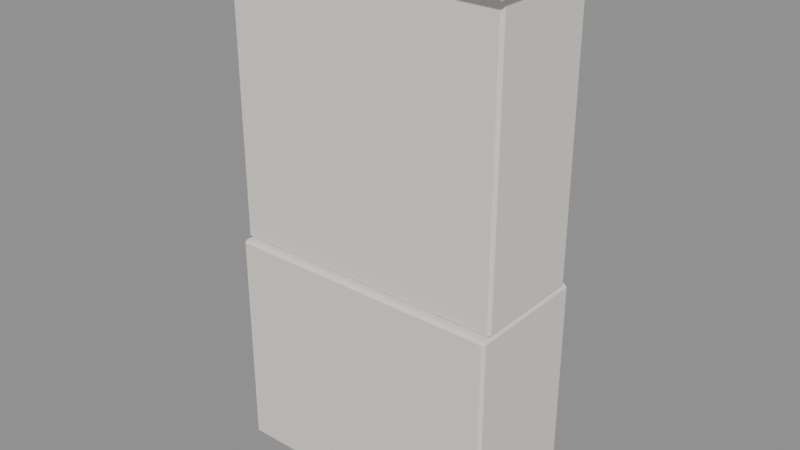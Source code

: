 # Source: MOV_Cristaleira_v01.blend  (saved by Blender 4.2.66; exported with 4.5.12 LTS)
import bpy
from mathutils import Matrix  # noqa: F401  (used for matrix-valued properties, if any)

bpy.ops.wm.read_factory_settings(use_empty=True)
scene = bpy.context.scene
scene.name = 'Scene'

# ---- materials (node trees are filled in below, after node groups)
mat_polyroom_pbr = bpy.data.materials.new('Polyroom_PBR')

# ---- material node trees
mat_polyroom_pbr.use_nodes = True; mat_polyroom_pbr.node_tree.nodes.clear()
_N = mat_polyroom_pbr.node_tree.nodes; _L = mat_polyroom_pbr.node_tree.links
n0 = _N.new('ShaderNodeBsdfPrincipled'); n0.name = 'Principled BSDF'; n0.location = (10, 300)
n0.inputs[2].default_value = 0.8
n1 = _N.new('ShaderNodeOutputMaterial'); n1.name = 'Material Output'; n1.location = (300, 300)
n2 = _N.new('ShaderNodeAttribute'); n2.name = 'Attribute'; n2.location = (0, 0)
n2.attribute_name = 'Color'
_L.new(n0.outputs[0], n1.inputs[0])
_L.new(n2.outputs[0], n0.inputs[0])
n1.is_active_output = True

# ---- meshes
me_mov_cristaleira_v01 = bpy.data.meshes.new('MOV_Cristaleira_v01')
me_mov_cristaleira_v01.from_pydata([(-0.49, -0.215, 0.0), (-0.49, -0.225, 0.01), (-0.5, -0.215, 0.01), (-0.49, -0.225, 0.79), (-0.49, -0.215, 0.8), (-0.5, -0.215, 0.79), (-0.49, 0.215, 0.0), (-0.5, 0.215, 0.01), (-0.49, 0.225, 0.01), (-0.49, 0.215, 0.8), (-0.49, 0.225, 0.79), (-0.5, 0.215, 0.79), (0.49, -0.215, 0.0), (0.5, -0.215, 0.01), (0.49, -0.225, 0.01), (0.49, -0.215, 0.8), (0.49, -0.225, 0.79), (0.5, -0.215, 0.79), (0.49, 0.215, 0.0), (0.49, 0.225, 0.01), (0.5, 0.215, 0.01), (0.49, 0.215, 0.8), (0.5, 0.215, 0.79), (0.49, 0.225, 0.79), (-0.49, -0.19, 0.8), (-0.49, -0.2, 0.81), (-0.5, -0.19, 0.81), (-0.49, -0.2, 1.79), (-0.49, -0.19, 1.8), (-0.5, -0.19, 1.79), (-0.49, 0.19, 0.8), (-0.5, 0.19, 0.81), (-0.49, 0.2, 0.81), (-0.49, 0.19, 1.8), (-0.49, 0.2, 1.79), (-0.5, 0.19, 1.79), (0.49, -0.19, 0.8), (0.5, -0.19, 0.81), (0.49, -0.2, 0.81), (0.49, -0.19, 1.8), (0.49, -0.2, 1.79), (0.5, -0.19, 1.79), (0.49, 0.19, 0.8), (0.49, 0.2, 0.81), (0.5, 0.19, 0.81), (0.49, 0.19, 1.8), (0.5, 0.19, 1.79), (0.49, 0.2, 1.79), (-0.4525, 0.21, 0.875), (-0.4525, 0.2, 0.885), (-0.4625, 0.21, 0.885), (-0.4525, 0.2, 1.715), (-0.4525, 0.21, 1.725), (-0.4625, 0.21, 1.715), (-0.4525, 0.21, 0.875), (-0.4625, 0.21, 0.885), (-0.4525, 0.22, 0.885), (-0.4525, 0.21, 1.725), (-0.4525, 0.22, 1.715), (-0.4625, 0.21, 1.715), (-0.0225, 0.21, 0.875), (-0.0125, 0.21, 0.885), (-0.0225, 0.2, 0.885), (-0.0225, 0.21, 1.725), (-0.0225, 0.2, 1.715), (-0.0125, 0.21, 1.715), (-0.0225, 0.21, 0.875), (-0.0225, 0.22, 0.885), (-0.0125, 0.21, 0.885), (-0.0225, 0.21, 1.725), (-0.0125, 0.21, 1.715), (-0.0225, 0.22, 1.715), (0.0225, 0.21, 0.875), (0.0225, 0.2, 0.885), (0.0125, 0.21, 0.885), (0.0225, 0.2, 1.715), (0.0225, 0.21, 1.725), (0.0125, 0.21, 1.715), (0.0225, 0.21, 0.875), (0.0125, 0.21, 0.885), (0.0225, 0.22, 0.885), (0.0225, 0.21, 1.725), (0.0225, 0.22, 1.715), (0.0125, 0.21, 1.715), (0.4525, 0.21, 0.875), (0.4625, 0.21, 0.885), (0.4525, 0.2, 0.885), (0.4525, 0.21, 1.725), (0.4525, 0.2, 1.715), (0.4625, 0.21, 1.715), (0.4525, 0.21, 0.875), (0.4525, 0.22, 0.885), (0.4625, 0.21, 0.885), (0.4525, 0.21, 1.725), (0.4625, 0.21, 1.715), (0.4525, 0.22, 1.715), (-0.44, -0.165, 1.185), (-0.44, -0.175, 1.195), (-0.45, -0.165, 1.195), (-0.44, -0.175, 1.205), (-0.44, -0.165, 1.215), (-0.45, -0.165, 1.205), (-0.44, 0.165, 1.185), (-0.45, 0.165, 1.195), (-0.44, 0.175, 1.195), (-0.44, 0.165, 1.215), (-0.44, 0.175, 1.205), (-0.45, 0.165, 1.205), (0.44, -0.165, 1.185), (0.45, -0.165, 1.195), (0.44, -0.175, 1.195), (0.44, -0.165, 1.215), (0.44, -0.175, 1.205), (0.45, -0.165, 1.205), (0.44, 0.165, 1.185), (0.44, 0.175, 1.195), (0.45, 0.165, 1.195), (0.44, 0.165, 1.215), (0.45, 0.165, 1.205), (0.44, 0.175, 1.205), (-0.44, -0.165, 1.485), (-0.44, -0.175, 1.495), (-0.45, -0.165, 1.495), (-0.44, -0.175, 1.505), (-0.44, -0.165, 1.515), (-0.45, -0.165, 1.505), (-0.44, 0.165, 1.485), (-0.45, 0.165, 1.495), (-0.44, 0.175, 1.495), (-0.44, 0.165, 1.515), (-0.44, 0.175, 1.505), (-0.45, 0.165, 1.505), (0.44, -0.165, 1.485), (0.45, -0.165, 1.495), (0.44, -0.175, 1.495), (0.44, -0.165, 1.515), (0.44, -0.175, 1.505), (0.45, -0.165, 1.505), (0.44, 0.165, 1.485), (0.44, 0.175, 1.495), (0.45, 0.165, 1.495), (0.44, 0.165, 1.515), (0.45, 0.165, 1.505), (0.44, 0.175, 1.505), (-0.515, -0.23, 1.8), (-0.515, -0.24, 1.81), (-0.525, -0.23, 1.81), (-0.515, -0.24, 1.85), (-0.515, -0.23, 1.86), (-0.525, -0.23, 1.85), (-0.515, 0.23, 1.8), (-0.525, 0.23, 1.81), (-0.515, 0.24, 1.81), (-0.515, 0.23, 1.86), (-0.515, 0.24, 1.85), (-0.525, 0.23, 1.85), (0.515, -0.23, 1.8), (0.525, -0.23, 1.81), (0.515, -0.24, 1.81), (0.515, -0.23, 1.86), (0.515, -0.24, 1.85), (0.525, -0.23, 1.85), (0.515, 0.23, 1.8), (0.515, 0.24, 1.81), (0.525, 0.23, 1.81), (0.515, 0.23, 1.86), (0.525, 0.23, 1.85), (0.515, 0.24, 1.85), (-0.44, -0.165, 0.0), (-0.44, -0.175, 0.01), (-0.45, -0.165, 0.01), (-0.44, -0.175, 0.09), (-0.44, -0.165, 0.1), (-0.45, -0.165, 0.09), (-0.44, 0.165, 0.0), (-0.45, 0.165, 0.01), (-0.44, 0.175, 0.01), (-0.44, 0.165, 0.1), (-0.44, 0.175, 0.09), (-0.45, 0.165, 0.09), (0.44, -0.165, 0.0), (0.45, -0.165, 0.01), (0.44, -0.175, 0.01), (0.44, -0.165, 0.1), (0.44, -0.175, 0.09), (0.45, -0.165, 0.09), (0.44, 0.165, 0.0), (0.44, 0.175, 0.01), (0.45, 0.165, 0.01), (0.44, 0.165, 0.1), (0.45, 0.165, 0.09), (0.44, 0.175, 0.09)], [], [(14, 16, 3, 1), (20, 22, 17, 13), (30, 42, 36, 24), (21, 9, 4, 15), (2, 5, 11, 7), (8, 10, 23, 19), (38, 40, 27, 25), (44, 46, 41, 37), (54, 66, 60, 48), (45, 33, 28, 39), (26, 29, 35, 31), (32, 34, 47, 43), (62, 64, 51, 49), (68, 70, 65, 61), (78, 90, 84, 72), (69, 57, 52, 63), (50, 53, 59, 55), (56, 58, 71, 67), (86, 88, 75, 73), (92, 94, 89, 85), (102, 114, 108, 96), (93, 81, 76, 87), (74, 77, 83, 79), (80, 82, 95, 91), (110, 112, 99, 97), (116, 118, 113, 109), (126, 138, 132, 120), (117, 105, 100, 111), (98, 101, 107, 103), (104, 106, 119, 115), (134, 136, 123, 121), (140, 142, 137, 133), (150, 162, 156, 144), (141, 129, 124, 135), (122, 125, 131, 127), (128, 130, 143, 139), (158, 160, 147, 145), (164, 166, 161, 157), (174, 186, 180, 168), (165, 153, 148, 159), (146, 149, 155, 151), (152, 154, 167, 163), (182, 184, 171, 169), (188, 190, 185, 181), (189, 177, 172, 183), (170, 173, 179, 175), (176, 178, 191, 187), (0, 1, 2), (3, 4, 5), (6, 7, 8), (9, 10, 11), (12, 13, 14), (15, 16, 17), (18, 19, 20), (21, 22, 23), (24, 25, 26), (27, 28, 29), (30, 31, 32), (33, 34, 35), (36, 37, 38), (39, 40, 41), (42, 43, 44), (45, 46, 47), (48, 49, 50), (51, 52, 53), (54, 55, 56), (57, 58, 59), (60, 61, 62), (63, 64, 65), (66, 67, 68), (69, 70, 71), (72, 73, 74), (75, 76, 77), (78, 79, 80), (81, 82, 83), (84, 85, 86), (87, 88, 89), (90, 91, 92), (93, 94, 95), (96, 97, 98), (99, 100, 101), (102, 103, 104), (105, 106, 107), (108, 109, 110), (111, 112, 113), (114, 115, 116), (117, 118, 119), (120, 121, 122), (123, 124, 125), (126, 127, 128), (129, 130, 131), (132, 133, 134), (135, 136, 137), (138, 139, 140), (141, 142, 143), (144, 145, 146), (147, 148, 149), (150, 151, 152), (153, 154, 155), (156, 157, 158), (159, 160, 161), (162, 163, 164), (165, 166, 167), (168, 169, 170), (171, 172, 173), (174, 175, 176), (177, 178, 179), (180, 181, 182), (183, 184, 185), (186, 187, 188), (189, 190, 191), (6, 0, 2, 7), (1, 3, 5, 2), (4, 9, 11, 5), (10, 8, 7, 11), (18, 6, 8, 19), (9, 21, 23, 10), (22, 20, 19, 23), (12, 18, 20, 13), (21, 15, 17, 22), (16, 14, 13, 17), (0, 12, 14, 1), (15, 4, 3, 16), (30, 24, 26, 31), (25, 27, 29, 26), (28, 33, 35, 29), (34, 32, 31, 35), (42, 30, 32, 43), (33, 45, 47, 34), (46, 44, 43, 47), (36, 42, 44, 37), (45, 39, 41, 46), (40, 38, 37, 41), (24, 36, 38, 25), (39, 28, 27, 40), (54, 48, 50, 55), (49, 51, 53, 50), (52, 57, 59, 53), (58, 56, 55, 59), (66, 54, 56, 67), (57, 69, 71, 58), (70, 68, 67, 71), (60, 66, 68, 61), (69, 63, 65, 70), (64, 62, 61, 65), (48, 60, 62, 49), (63, 52, 51, 64), (78, 72, 74, 79), (73, 75, 77, 74), (76, 81, 83, 77), (82, 80, 79, 83), (90, 78, 80, 91), (81, 93, 95, 82), (94, 92, 91, 95), (84, 90, 92, 85), (93, 87, 89, 94), (88, 86, 85, 89), (72, 84, 86, 73), (87, 76, 75, 88), (102, 96, 98, 103), (97, 99, 101, 98), (100, 105, 107, 101), (106, 104, 103, 107), (114, 102, 104, 115), (105, 117, 119, 106), (118, 116, 115, 119), (108, 114, 116, 109), (117, 111, 113, 118), (112, 110, 109, 113), (96, 108, 110, 97), (111, 100, 99, 112), (126, 120, 122, 127), (121, 123, 125, 122), (124, 129, 131, 125), (130, 128, 127, 131), (138, 126, 128, 139), (129, 141, 143, 130), (142, 140, 139, 143), (132, 138, 140, 133), (141, 135, 137, 142), (136, 134, 133, 137), (120, 132, 134, 121), (135, 124, 123, 136), (150, 144, 146, 151), (145, 147, 149, 146), (148, 153, 155, 149), (154, 152, 151, 155), (162, 150, 152, 163), (153, 165, 167, 154), (166, 164, 163, 167), (156, 162, 164, 157), (165, 159, 161, 166), (160, 158, 157, 161), (144, 156, 158, 145), (159, 148, 147, 160), (174, 168, 170, 175), (169, 171, 173, 170), (172, 177, 179, 173), (178, 176, 175, 179), (186, 174, 176, 187), (177, 189, 191, 178), (190, 188, 187, 191), (180, 186, 188, 181), (189, 183, 185, 190), (184, 182, 181, 185), (168, 180, 182, 169), (183, 172, 171, 184), (6, 18, 12, 0)])
_uv = me_mov_cristaleira_v01.uv_layers.new(name='UVMap')
_uv.uv.foreach_set('vector', [0.6499, 0.7206, 0.3741, 0.7206, 0.3741, 0.3741, 0.6499, 0.3741, 0.6499, 0.005673, 0.3741, 0.005673, 0.3741, 0.005673, 0.6499, 0.005673, 0.3592, 0.3557, 0.3592, 0.009208, 0.3592, 0.009208, 0.3592, 0.3557, 0.3706, 0.009208, 0.3706, 0.3557, 0.3706, 0.3557, 0.3706, 0.009208, 0.6499, 0.3592, 0.3741, 0.3592, 0.3741, 0.3592, 0.6499, 0.3592, 0.6499, 0.3557, 0.3741, 0.3557, 0.3741, 0.009208, 0.6499, 0.009208, 0.3557, 0.7206, 0.009208, 0.7206, 0.009208, 0.3741, 0.3557, 0.3741, 0.3557, 0.005673, 0.009208, 0.005673, 0.009208, 0.005673, 0.3557, 0.005673, 0.6683, 0.3062, 0.8203, 0.3062, 0.8203, 0.3062, 0.6683, 0.3062, 0.005673, 0.009208, 0.005673, 0.3557, 0.005673, 0.3557, 0.005673, 0.009208, 0.3557, 0.3592, 0.009208, 0.3592, 0.009208, 0.3592, 0.3557, 0.3592, 0.3557, 0.3557, 0.009208, 0.3557, 0.009208, 0.009208, 0.3557, 0.009208, 0.6683, 0.6145, 0.6683, 0.3211, 0.8203, 0.3211, 0.8203, 0.6145, 0.8239, 0.3027, 0.8239, 0.009208, 0.8239, 0.009208, 0.8239, 0.3027, 0.6683, 0.9299, 0.8203, 0.9299, 0.8203, 0.9299, 0.6683, 0.9299, 0.8203, 0.005673, 0.6683, 0.005673, 0.6683, 0.005673, 0.8203, 0.005673, 0.6648, 0.3027, 0.6648, 0.009208, 0.6648, 0.009208, 0.6648, 0.3027, 0.6683, 0.3027, 0.6683, 0.009208, 0.8203, 0.009208, 0.8203, 0.3027, 0.8388, 0.3027, 0.8388, 0.009208, 0.9908, 0.009208, 0.9908, 0.3027, 0.8239, 0.9264, 0.8239, 0.633, 0.8239, 0.633, 0.8239, 0.9264, 0.8458, 0.9618, 0.8458, 0.6506, 0.8458, 0.6506, 0.8458, 0.9618, 0.8203, 0.6294, 0.6683, 0.6294, 0.6683, 0.6294, 0.8203, 0.6294, 0.6648, 0.9264, 0.6648, 0.633, 0.6648, 0.633, 0.6648, 0.9264, 0.6683, 0.9264, 0.6683, 0.633, 0.8203, 0.633, 0.8203, 0.9264, 0.8642, 0.9618, 0.8607, 0.9618, 0.8607, 0.6506, 0.8642, 0.6506, 0.8423, 0.6471, 0.8388, 0.6471, 0.8388, 0.6471, 0.8423, 0.6471, 0.8897, 0.9618, 0.8897, 0.6506, 0.8897, 0.6506, 0.8897, 0.9618, 0.8352, 0.6506, 0.8352, 0.9618, 0.8352, 0.9618, 0.8352, 0.6506, 0.8423, 0.9653, 0.8388, 0.9653, 0.8388, 0.9653, 0.8423, 0.9653, 0.8423, 0.9618, 0.8388, 0.9618, 0.8388, 0.6506, 0.8423, 0.6506, 0.9082, 0.9618, 0.9046, 0.9618, 0.9046, 0.6506, 0.9082, 0.6506, 0.8862, 0.6471, 0.8827, 0.6471, 0.8827, 0.6471, 0.8862, 0.6471, 0.9498, 0.6853, 0.9498, 0.3211, 0.9498, 0.3211, 0.9498, 0.6853, 0.8791, 0.6506, 0.8791, 0.9618, 0.8791, 0.9618, 0.8791, 0.6506, 0.8862, 0.9653, 0.8827, 0.9653, 0.8827, 0.9653, 0.8862, 0.9653, 0.8862, 0.9618, 0.8827, 0.9618, 0.8827, 0.6506, 0.8862, 0.6506, 0.9789, 0.6853, 0.9647, 0.6853, 0.9647, 0.3211, 0.9789, 0.3211, 0.9463, 0.3175, 0.9322, 0.3175, 0.9322, 0.3175, 0.9463, 0.3175, 0.8706, 0.6322, 0.8706, 0.3211, 0.8706, 0.3211, 0.8706, 0.6322, 0.9286, 0.3211, 0.9286, 0.6853, 0.9286, 0.6853, 0.9286, 0.3211, 0.9463, 0.6888, 0.9322, 0.6888, 0.9322, 0.6888, 0.9463, 0.6888, 0.9463, 0.6853, 0.9322, 0.6853, 0.9322, 0.3211, 0.9463, 0.3211, 0.9137, 0.6322, 0.8855, 0.6322, 0.8855, 0.3211, 0.9137, 0.3211, 0.867, 0.3175, 0.8388, 0.3175, 0.8388, 0.3175, 0.867, 0.3175, 0.8352, 0.3211, 0.8352, 0.6322, 0.8352, 0.6322, 0.8352, 0.3211, 0.867, 0.6358, 0.8388, 0.6358, 0.8388, 0.6358, 0.867, 0.6358, 0.867, 0.6322, 0.8388, 0.6322, 0.8388, 0.3211, 0.867, 0.3211, 0.6534, 0.3741, 0.6499, 0.3741, 0.6499, 0.3706, 0.3741, 0.3741, 0.3706, 0.3741, 0.3741, 0.3706, 0.6534, 0.3557, 0.6499, 0.3592, 0.6499, 0.3557, 0.3706, 0.3557, 0.3741, 0.3557, 0.3741, 0.3592, 0.6534, 0.009208, 0.6534, 0.005673, 0.6534, 0.009208, 0.3706, 0.7206, 0.3741, 0.7206, 0.3741, 0.7241, 0.6534, 0.009208, 0.6499, 0.009208, 0.6499, 0.005673, 0.3706, 0.009208, 0.3741, 0.005673, 0.3741, 0.009208, 0.3592, 0.3557, 0.3592, 0.3557, 0.3592, 0.3592, 0.005672, 0.3557, 0.005673, 0.3557, 0.005672, 0.3592, 0.3592, 0.3557, 0.3557, 0.3592, 0.3557, 0.3557, 0.005673, 0.3557, 0.009208, 0.3557, 0.009208, 0.3592, 0.3592, 0.009208, 0.3592, 0.005673, 0.3592, 0.009208, 0.005673, 0.009208, 0.005673, 0.009208, 0.005673, 0.005673, 0.3592, 0.009208, 0.3557, 0.009208, 0.3557, 0.005673, 0.005673, 0.009208, 0.009208, 0.005673, 0.009208, 0.009208, 0.6683, 0.3062, 0.6683, 0.3062, 0.6648, 0.3062, 0.6683, 0.005673, 0.6683, 0.005673, 0.6648, 0.005673, 0.6683, 0.3062, 0.6648, 0.3027, 0.6683, 0.3027, 0.6683, 0.005673, 0.6683, 0.009208, 0.6648, 0.009208, 0.8203, 0.3062, 0.8239, 0.3062, 0.8203, 0.3062, 0.8203, 0.005673, 0.8203, 0.005673, 0.8239, 0.005673, 0.8203, 0.3062, 0.8203, 0.3027, 0.8239, 0.3027, 0.8203, 0.005673, 0.8239, 0.009208, 0.8203, 0.009208, 0.6683, 0.9299, 0.6683, 0.9299, 0.6648, 0.9299, 0.6683, 0.6294, 0.6683, 0.6294, 0.6648, 0.6294, 0.6683, 0.9299, 0.6648, 0.9264, 0.6683, 0.9264, 0.6683, 0.6294, 0.6683, 0.633, 0.6648, 0.633, 0.8203, 0.9299, 0.8239, 0.9299, 0.8203, 0.9299, 0.8203, 0.6294, 0.8203, 0.6294, 0.8239, 0.6294, 0.8203, 0.9299, 0.8203, 0.9264, 0.8239, 0.9264, 0.8203, 0.6294, 0.8239, 0.633, 0.8203, 0.633, 0.8458, 0.9618, 0.8458, 0.9618, 0.8458, 0.9653, 0.8352, 0.9618, 0.8352, 0.9618, 0.8352, 0.9653, 0.8458, 0.9618, 0.8423, 0.9653, 0.8423, 0.9618, 0.8352, 0.9618, 0.8388, 0.9618, 0.8388, 0.9653, 0.8458, 0.6506, 0.8458, 0.6471, 0.8458, 0.6506, 0.8352, 0.6506, 0.8352, 0.6506, 0.8352, 0.6471, 0.8458, 0.6506, 0.8423, 0.6506, 0.8423, 0.6471, 0.8352, 0.6506, 0.8388, 0.6471, 0.8388, 0.6506, 0.8897, 0.9618, 0.8897, 0.9618, 0.8897, 0.9653, 0.8791, 0.9618, 0.8791, 0.9618, 0.8791, 0.9653, 0.8897, 0.9618, 0.8862, 0.9653, 0.8862, 0.9618, 0.8791, 0.9618, 0.8827, 0.9618, 0.8827, 0.9653, 0.8897, 0.6506, 0.8897, 0.6471, 0.8897, 0.6506, 0.8791, 0.6506, 0.8791, 0.6506, 0.8791, 0.6471, 0.8897, 0.6506, 0.8862, 0.6506, 0.8862, 0.6471, 0.8791, 0.6506, 0.8827, 0.6471, 0.8827, 0.6506, 0.9498, 0.6853, 0.9498, 0.6853, 0.9498, 0.6888, 0.9286, 0.6853, 0.9286, 0.6853, 0.9286, 0.6888, 0.9498, 0.6853, 0.9463, 0.6888, 0.9463, 0.6853, 0.9286, 0.6853, 0.9322, 0.6853, 0.9322, 0.6888, 0.9498, 0.3211, 0.9498, 0.3175, 0.9498, 0.3211, 0.9286, 0.3211, 0.9286, 0.3211, 0.9286, 0.3175, 0.9498, 0.3211, 0.9463, 0.3211, 0.9463, 0.3175, 0.9286, 0.3211, 0.9322, 0.3175, 0.9322, 0.3211, 0.8706, 0.6322, 0.8706, 0.6322, 0.8706, 0.6358, 0.8352, 0.6322, 0.8352, 0.6322, 0.8352, 0.6358, 0.8706, 0.6322, 0.867, 0.6358, 0.867, 0.6322, 0.8352, 0.6322, 0.8388, 0.6322, 0.8388, 0.6358, 0.8706, 0.3211, 0.8706, 0.3175, 0.8706, 0.3211, 0.8352, 0.3211, 0.8352, 0.3211, 0.8352, 0.3175, 0.8706, 0.3211, 0.867, 0.3211, 0.867, 0.3175, 0.8352, 0.3211, 0.8388, 0.3175, 0.8388, 0.3211, 0.6534, 0.3557, 0.6534, 0.3557, 0.6499, 0.3592, 0.6499, 0.3592, 0.6499, 0.3741, 0.3741, 0.3741, 0.3741, 0.3706, 0.6499, 0.3706, 0.3706, 0.3557, 0.3706, 0.3557, 0.3741, 0.3592, 0.3741, 0.3592, 0.3741, 0.3557, 0.6499, 0.3557, 0.6499, 0.3592, 0.3741, 0.3592, 0.6534, 0.009208, 0.6534, 0.3557, 0.6499, 0.3557, 0.6499, 0.009208, 0.3706, 0.3557, 0.3706, 0.009208, 0.3741, 0.009208, 0.3741, 0.3557, 0.3741, 0.005673, 0.6499, 0.005673, 0.6499, 0.009208, 0.3741, 0.009208, 0.6534, 0.009208, 0.6534, 0.009208, 0.6499, 0.005673, 0.6499, 0.005673, 0.3706, 0.009208, 0.3706, 0.009208, 0.3741, 0.005673, 0.3741, 0.005673, 0.3741, 0.7206, 0.6499, 0.7206, 0.6499, 0.7241, 0.3741, 0.7241, 0.6534, 0.3741, 0.6534, 0.7206, 0.6499, 0.7206, 0.6499, 0.3741, 0.3706, 0.7206, 0.3706, 0.3741, 0.3741, 0.3741, 0.3741, 0.7206, 0.3592, 0.3557, 0.3592, 0.3557, 0.3557, 0.3592, 0.3557, 0.3592, 0.3557, 0.3592, 0.009208, 0.3592, 0.009208, 0.3592, 0.3557, 0.3592, 0.005673, 0.3557, 0.005673, 0.3557, 0.009208, 0.3592, 0.009208, 0.3592, 0.009208, 0.3557, 0.3557, 0.3557, 0.3557, 0.3592, 0.009208, 0.3592, 0.3592, 0.009208, 0.3592, 0.3557, 0.3557, 0.3557, 0.3557, 0.009208, 0.005673, 0.3557, 0.005673, 0.009208, 0.009208, 0.009208, 0.009208, 0.3557, 0.009208, 0.005673, 0.3557, 0.005673, 0.3557, 0.009208, 0.009208, 0.009208, 0.3592, 0.009208, 0.3592, 0.009208, 0.3557, 0.005673, 0.3557, 0.005673, 0.005673, 0.009208, 0.005673, 0.009208, 0.009208, 0.005673, 0.009208, 0.005673, 0.009208, 0.005673, 0.3557, 0.005673, 0.3557, 0.005673, 0.009208, 0.005673, 0.3592, 0.3557, 0.3592, 0.009208, 0.3592, 0.009208, 0.3592, 0.3557, 0.005673, 0.009208, 0.005673, 0.3557, 0.005672, 0.3557, 0.005673, 0.009208, 0.6683, 0.3062, 0.6683, 0.3062, 0.6648, 0.3027, 0.6648, 0.3027, 0.6648, 0.3027, 0.6648, 0.009208, 0.6648, 0.009208, 0.6648, 0.3027, 0.6683, 0.005673, 0.6683, 0.005673, 0.6648, 0.009208, 0.6648, 0.009208, 0.6683, 0.009208, 0.6683, 0.3027, 0.6648, 0.3027, 0.6648, 0.009208, 0.8203, 0.3062, 0.6683, 0.3062, 0.6683, 0.3027, 0.8203, 0.3027, 0.6683, 0.005673, 0.8203, 0.005673, 0.8203, 0.009208, 0.6683, 0.009208, 0.8239, 0.009208, 0.8239, 0.3027, 0.8203, 0.3027, 0.8203, 0.009208, 0.8203, 0.3062, 0.8203, 0.3062, 0.8239, 0.3027, 0.8239, 0.3027, 0.8203, 0.005673, 0.8203, 0.005673, 0.8239, 0.009208, 0.8239, 0.009208, 0.8239, 0.009208, 0.8239, 0.3027, 0.8239, 0.3027, 0.8239, 0.009208, 0.6683, 0.3062, 0.8203, 0.3062, 0.8203, 0.3062, 0.6683, 0.3062, 0.8203, 0.005673, 0.6683, 0.005673, 0.6683, 0.005673, 0.8203, 0.005673, 0.6683, 0.9299, 0.6683, 0.9299, 0.6648, 0.9264, 0.6648, 0.9264, 0.6648, 0.9264, 0.6648, 0.633, 0.6648, 0.633, 0.6648, 0.9264, 0.6683, 0.6294, 0.6683, 0.6294, 0.6648, 0.633, 0.6648, 0.633, 0.6683, 0.633, 0.6683, 0.9264, 0.6648, 0.9264, 0.6648, 0.633, 0.8203, 0.9299, 0.6683, 0.9299, 0.6683, 0.9264, 0.8203, 0.9264, 0.6683, 0.6294, 0.8203, 0.6294, 0.8203, 0.633, 0.6683, 0.633, 0.8239, 0.633, 0.8239, 0.9264, 0.8203, 0.9264, 0.8203, 0.633, 0.8203, 0.9299, 0.8203, 0.9299, 0.8239, 0.9264, 0.8239, 0.9264, 0.8203, 0.6294, 0.8203, 0.6294, 0.8239, 0.633, 0.8239, 0.633, 0.8239, 0.633, 0.8239, 0.9264, 0.8239, 0.9264, 0.8239, 0.633, 0.6683, 0.9299, 0.8203, 0.9299, 0.8203, 0.9299, 0.6683, 0.9299, 0.8203, 0.6294, 0.6683, 0.6294, 0.6683, 0.6294, 0.8203, 0.6294, 0.8458, 0.9618, 0.8458, 0.9618, 0.8423, 0.9653, 0.8423, 0.9653, 0.8423, 0.9653, 0.8388, 0.9653, 0.8388, 0.9653, 0.8423, 0.9653, 0.8352, 0.9618, 0.8352, 0.9618, 0.8388, 0.9653, 0.8388, 0.9653, 0.8388, 0.9618, 0.8423, 0.9618, 0.8423, 0.9653, 0.8388, 0.9653, 0.8458, 0.6506, 0.8458, 0.9618, 0.8423, 0.9618, 0.8423, 0.6506, 0.8352, 0.9618, 0.8352, 0.6506, 0.8388, 0.6506, 0.8388, 0.9618, 0.8388, 0.6471, 0.8423, 0.6471, 0.8423, 0.6506, 0.8388, 0.6506, 0.8458, 0.6506, 0.8458, 0.6506, 0.8423, 0.6471, 0.8423, 0.6471, 0.8352, 0.6506, 0.8352, 0.6506, 0.8388, 0.6471, 0.8388, 0.6471, 0.8388, 0.6471, 0.8423, 0.6471, 0.8423, 0.6471, 0.8388, 0.6471, 0.8458, 0.9618, 0.8458, 0.6506, 0.8458, 0.6506, 0.8458, 0.9618, 0.8352, 0.6506, 0.8352, 0.9618, 0.8352, 0.9618, 0.8352, 0.6506, 0.8897, 0.9618, 0.8897, 0.9618, 0.8862, 0.9653, 0.8862, 0.9653, 0.8862, 0.9653, 0.8827, 0.9653, 0.8827, 0.9653, 0.8862, 0.9653, 0.8791, 0.9618, 0.8791, 0.9618, 0.8827, 0.9653, 0.8827, 0.9653, 0.8827, 0.9618, 0.8862, 0.9618, 0.8862, 0.9653, 0.8827, 0.9653, 0.8897, 0.6506, 0.8897, 0.9618, 0.8862, 0.9618, 0.8862, 0.6506, 0.8791, 0.9618, 0.8791, 0.6506, 0.8827, 0.6506, 0.8827, 0.9618, 0.8827, 0.6471, 0.8862, 0.6471, 0.8862, 0.6506, 0.8827, 0.6506, 0.8897, 0.6506, 0.8897, 0.6506, 0.8862, 0.6471, 0.8862, 0.6471, 0.8791, 0.6506, 0.8791, 0.6506, 0.8827, 0.6471, 0.8827, 0.6471, 0.8827, 0.6471, 0.8862, 0.6471, 0.8862, 0.6471, 0.8827, 0.6471, 0.8897, 0.9618, 0.8897, 0.6506, 0.8897, 0.6506, 0.8897, 0.9618, 0.8791, 0.6506, 0.8791, 0.9618, 0.8791, 0.9618, 0.8791, 0.6506, 0.9498, 0.6853, 0.9498, 0.6853, 0.9463, 0.6888, 0.9463, 0.6888, 0.9463, 0.6888, 0.9322, 0.6888, 0.9322, 0.6888, 0.9463, 0.6888, 0.9286, 0.6853, 0.9286, 0.6853, 0.9322, 0.6888, 0.9322, 0.6888, 0.9322, 0.6853, 0.9463, 0.6853, 0.9463, 0.6888, 0.9322, 0.6888, 0.9498, 0.3211, 0.9498, 0.6853, 0.9463, 0.6853, 0.9463, 0.3211, 0.9286, 0.6853, 0.9286, 0.3211, 0.9322, 0.3211, 0.9322, 0.6853, 0.9322, 0.3175, 0.9463, 0.3175, 0.9463, 0.3211, 0.9322, 0.3211, 0.9498, 0.3211, 0.9498, 0.3211, 0.9463, 0.3175, 0.9463, 0.3175, 0.9286, 0.3211, 0.9286, 0.3211, 0.9322, 0.3175, 0.9322, 0.3175, 0.9322, 0.3175, 0.9463, 0.3175, 0.9463, 0.3175, 0.9322, 0.3175, 0.9498, 0.6853, 0.9498, 0.3211, 0.9498, 0.3211, 0.9498, 0.6853, 0.9286, 0.3211, 0.9286, 0.6853, 0.9286, 0.6853, 0.9286, 0.3211, 0.8706, 0.6322, 0.8706, 0.6322, 0.867, 0.6358, 0.867, 0.6358, 0.867, 0.6358, 0.8388, 0.6358, 0.8388, 0.6358, 0.867, 0.6358, 0.8352, 0.6322, 0.8352, 0.6322, 0.8388, 0.6358, 0.8388, 0.6358, 0.8388, 0.6322, 0.867, 0.6322, 0.867, 0.6358, 0.8388, 0.6358, 0.8706, 0.3211, 0.8706, 0.6322, 0.867, 0.6322, 0.867, 0.3211, 0.8352, 0.6322, 0.8352, 0.3211, 0.8388, 0.3211, 0.8388, 0.6322, 0.8388, 0.3175, 0.867, 0.3175, 0.867, 0.3211, 0.8388, 0.3211, 0.8706, 0.3211, 0.8706, 0.3211, 0.867, 0.3175, 0.867, 0.3175, 0.8352, 0.3211, 0.8352, 0.3211, 0.8388, 0.3175, 0.8388, 0.3175, 0.8388, 0.3175, 0.867, 0.3175, 0.867, 0.3175, 0.8388, 0.3175, 0.8706, 0.6322, 0.8706, 0.3211, 0.8706, 0.3211, 0.8706, 0.6322, 0.8352, 0.3211, 0.8352, 0.6322, 0.8352, 0.6322, 0.8352, 0.3211, 0.6534, 0.3557, 0.6534, 0.009208, 0.6534, 0.009208, 0.6534, 0.3557])
_ca = me_mov_cristaleira_v01.color_attributes.new('Color', 'FLOAT_COLOR', 'POINT')
_ca.data.foreach_set('color', [0.8, 0.75, 0.7, 1.0, 0.8, 0.75, 0.7, 1.0, 0.8, 0.75, 0.7, 1.0, 0.8, 0.75, 0.7, 1.0, 0.8, 0.75, 0.7, 1.0, 0.8, 0.75, 0.7, 1.0, 0.8, 0.75, 0.7, 1.0, 0.8, 0.75, 0.7, 1.0, 0.8, 0.75, 0.7, 1.0, 0.8, 0.75, 0.7, 1.0, 0.8, 0.75, 0.7, 1.0, 0.8, 0.75, 0.7, 1.0, 0.8, 0.75, 0.7, 1.0, 0.8, 0.75, 0.7, 1.0, 0.8, 0.75, 0.7, 1.0, 0.8, 0.75, 0.7, 1.0, 0.8, 0.75, 0.7, 1.0, 0.8, 0.75, 0.7, 1.0, 0.8, 0.75, 0.7, 1.0, 0.8, 0.75, 0.7, 1.0, 0.8, 0.75, 0.7, 1.0, 0.8, 0.75, 0.7, 1.0, 0.8, 0.75, 0.7, 1.0, 0.8, 0.75, 0.7, 1.0, 0.8, 0.75, 0.7, 1.0, 0.8, 0.75, 0.7, 1.0, 0.8, 0.75, 0.7, 1.0, 0.8, 0.75, 0.7, 1.0, 0.8, 0.75, 0.7, 1.0, 0.8, 0.75, 0.7, 1.0, 0.8, 0.75, 0.7, 1.0, 0.8, 0.75, 0.7, 1.0, 0.8, 0.75, 0.7, 1.0, 0.8, 0.75, 0.7, 1.0, 0.8, 0.75, 0.7, 1.0, 0.8, 0.75, 0.7, 1.0, 0.8, 0.75, 0.7, 1.0, 0.8, 0.75, 0.7, 1.0, 0.8, 0.75, 0.7, 1.0, 0.8, 0.75, 0.7, 1.0, 0.8, 0.75, 0.7, 1.0, 0.8, 0.75, 0.7, 1.0, 0.8, 0.75, 0.7, 1.0, 0.8, 0.75, 0.7, 1.0, 0.8, 0.75, 0.7, 1.0, 0.8, 0.75, 0.7, 1.0, 0.8, 0.75, 0.7, 1.0, 0.8, 0.75, 0.7, 1.0, 0.8, 0.75, 0.7, 1.0, 0.8, 0.75, 0.7, 1.0, 0.8, 0.75, 0.7, 1.0, 0.8, 0.75, 0.7, 1.0, 0.8, 0.75, 0.7, 1.0, 0.8, 0.75, 0.7, 1.0, 0.8, 0.75, 0.7, 1.0, 0.8, 0.75, 0.7, 1.0, 0.8, 0.75, 0.7, 1.0, 0.8, 0.75, 0.7, 1.0, 0.8, 0.75, 0.7, 1.0, 0.8, 0.75, 0.7, 1.0, 0.8, 0.75, 0.7, 1.0, 0.8, 0.75, 0.7, 1.0, 0.8, 0.75, 0.7, 1.0, 0.8, 0.75, 0.7, 1.0, 0.8, 0.75, 0.7, 1.0, 0.8, 0.75, 0.7, 1.0, 0.8, 0.75, 0.7, 1.0, 0.8, 0.75, 0.7, 1.0, 0.8, 0.75, 0.7, 1.0, 0.8, 0.75, 0.7, 1.0, 0.8, 0.75, 0.7, 1.0, 0.8, 0.75, 0.7, 1.0, 0.8, 0.75, 0.7, 1.0, 0.8, 0.75, 0.7, 1.0, 0.8, 0.75, 0.7, 1.0, 0.8, 0.75, 0.7, 1.0, 0.8, 0.75, 0.7, 1.0, 0.8, 0.75, 0.7, 1.0, 0.8, 0.75, 0.7, 1.0, 0.8, 0.75, 0.7, 1.0, 0.8, 0.75, 0.7, 1.0, 0.8, 0.75, 0.7, 1.0, 0.8, 0.75, 0.7, 1.0, 0.8, 0.75, 0.7, 1.0, 0.8, 0.75, 0.7, 1.0, 0.8, 0.75, 0.7, 1.0, 0.8, 0.75, 0.7, 1.0, 0.8, 0.75, 0.7, 1.0, 0.8, 0.75, 0.7, 1.0, 0.8, 0.75, 0.7, 1.0, 0.8, 0.75, 0.7, 1.0, 0.8, 0.75, 0.7, 1.0, 0.8, 0.75, 0.7, 1.0, 0.8, 0.75, 0.7, 1.0, 0.8, 0.75, 0.7, 1.0, 0.8, 0.75, 0.7, 1.0, 0.8, 0.75, 0.7, 1.0, 0.8, 0.75, 0.7, 1.0, 0.8, 0.75, 0.7, 1.0, 0.8, 0.75, 0.7, 1.0, 0.8, 0.75, 0.7, 1.0, 0.8, 0.75, 0.7, 1.0, 0.8, 0.75, 0.7, 1.0, 0.8, 0.75, 0.7, 1.0, 0.8, 0.75, 0.7, 1.0, 0.8, 0.75, 0.7, 1.0, 0.8, 0.75, 0.7, 1.0, 0.8, 0.75, 0.7, 1.0, 0.8, 0.75, 0.7, 1.0, 0.8, 0.75, 0.7, 1.0, 0.8, 0.75, 0.7, 1.0, 0.8, 0.75, 0.7, 1.0, 0.8, 0.75, 0.7, 1.0, 0.8, 0.75, 0.7, 1.0, 0.8, 0.75, 0.7, 1.0, 0.8, 0.75, 0.7, 1.0, 0.8, 0.75, 0.7, 1.0, 0.8, 0.75, 0.7, 1.0, 0.8, 0.75, 0.7, 1.0, 0.8, 0.75, 0.7, 1.0, 0.8, 0.75, 0.7, 1.0, 0.8, 0.75, 0.7, 1.0, 0.8, 0.75, 0.7, 1.0, 0.8, 0.75, 0.7, 1.0, 0.8, 0.75, 0.7, 1.0, 0.8, 0.75, 0.7, 1.0, 0.8, 0.75, 0.7, 1.0, 0.8, 0.75, 0.7, 1.0, 0.8, 0.75, 0.7, 1.0, 0.8, 0.75, 0.7, 1.0, 0.8, 0.75, 0.7, 1.0, 0.8, 0.75, 0.7, 1.0, 0.8, 0.75, 0.7, 1.0, 0.8, 0.75, 0.7, 1.0, 0.8, 0.75, 0.7, 1.0, 0.8, 0.75, 0.7, 1.0, 0.8, 0.75, 0.7, 1.0, 0.8, 0.75, 0.7, 1.0, 0.8, 0.75, 0.7, 1.0, 0.8, 0.75, 0.7, 1.0, 0.8, 0.75, 0.7, 1.0, 0.8, 0.75, 0.7, 1.0, 0.8, 0.75, 0.7, 1.0, 0.8, 0.75, 0.7, 1.0, 0.8, 0.75, 0.7, 1.0, 0.8, 0.75, 0.7, 1.0, 0.8, 0.75, 0.7, 1.0, 0.8, 0.75, 0.7, 1.0, 0.8, 0.75, 0.7, 1.0, 0.8, 0.75, 0.7, 1.0, 0.8, 0.75, 0.7, 1.0, 0.8, 0.75, 0.7, 1.0, 0.8, 0.75, 0.7, 1.0, 0.8, 0.75, 0.7, 1.0, 0.8, 0.75, 0.7, 1.0, 0.8, 0.75, 0.7, 1.0, 0.8, 0.75, 0.7, 1.0, 0.8, 0.75, 0.7, 1.0, 0.8, 0.75, 0.7, 1.0, 0.8, 0.75, 0.7, 1.0, 0.8, 0.75, 0.7, 1.0, 0.8, 0.75, 0.7, 1.0, 0.8, 0.75, 0.7, 1.0, 0.8, 0.75, 0.7, 1.0, 0.8, 0.75, 0.7, 1.0, 0.8, 0.75, 0.7, 1.0, 0.8, 0.75, 0.7, 1.0, 0.8, 0.75, 0.7, 1.0, 0.8, 0.75, 0.7, 1.0, 0.8, 0.75, 0.7, 1.0, 0.8, 0.75, 0.7, 1.0, 0.8, 0.75, 0.7, 1.0, 0.8, 0.75, 0.7, 1.0, 0.8, 0.75, 0.7, 1.0, 0.8, 0.75, 0.7, 1.0, 0.8, 0.75, 0.7, 1.0, 0.8, 0.75, 0.7, 1.0, 0.8, 0.75, 0.7, 1.0, 0.8, 0.75, 0.7, 1.0, 0.8, 0.75, 0.7, 1.0, 0.8, 0.75, 0.7, 1.0, 0.8, 0.75, 0.7, 1.0, 0.8, 0.75, 0.7, 1.0, 0.8, 0.75, 0.7, 1.0, 0.8, 0.75, 0.7, 1.0, 0.8, 0.75, 0.7, 1.0, 0.8, 0.75, 0.7, 1.0, 0.8, 0.75, 0.7, 1.0, 0.8, 0.75, 0.7, 1.0, 0.8, 0.75, 0.7, 1.0, 0.8, 0.75, 0.7, 1.0, 0.8, 0.75, 0.7, 1.0])
me_mov_cristaleira_v01.materials.append(mat_polyroom_pbr)
me_mov_cristaleira_v01.update()

# ---- objects
ob_mov_cristaleira_v01 = bpy.data.objects.new('MOV_Cristaleira_v01', me_mov_cristaleira_v01)

# ---- transforms, parenting, visibility, modifiers, constraints
ob_mov_cristaleira_v01.location = (0.0, 0.0, 0.0)

# ---- collection membership
scene.collection.objects.link(ob_mov_cristaleira_v01)

# ---- scene / render settings (as saved in the file)
scene.frame_start = 1; scene.frame_end = 250; scene.frame_set(1)
scene.render.engine = 'BLENDER_EEVEE_NEXT'
bpy.context.view_layer.update()

# ---- added for rendering (the .blend has no active camera and no usable light): camera, sun + grey world if the file has none
cam_auto = bpy.data.cameras.new('AutoCamera')
cam_auto.lens = 50.0
cam_auto.sensor_width = 36.0
cam_auto.clip_end = 1000.0
ob_auto_camera = bpy.data.objects.new('AutoCamera', cam_auto)
scene.collection.objects.link(ob_auto_camera)
ob_auto_camera.location = (2.02548, -2.43058, 2.55039)
ob_auto_camera.rotation_euler = (1.09748, -7.21219e-08, 0.694738)
scene.camera = ob_auto_camera
light_auto_sun = bpy.data.lights.new('AutoSun', 'SUN')
light_auto_sun.energy = 3.0
light_auto_sun.angle = 0.0523599
ob_auto_sun = bpy.data.objects.new('AutoSun', light_auto_sun)
scene.collection.objects.link(ob_auto_sun)
ob_auto_sun.rotation_euler = (0.872665, 0.174533, 0.523599)
if scene.world is None:
    world_auto = bpy.data.worlds.new('AutoWorld')
    world_auto.color = (0.3, 0.3, 0.3)
    scene.world = world_auto
bpy.context.view_layer.update()
